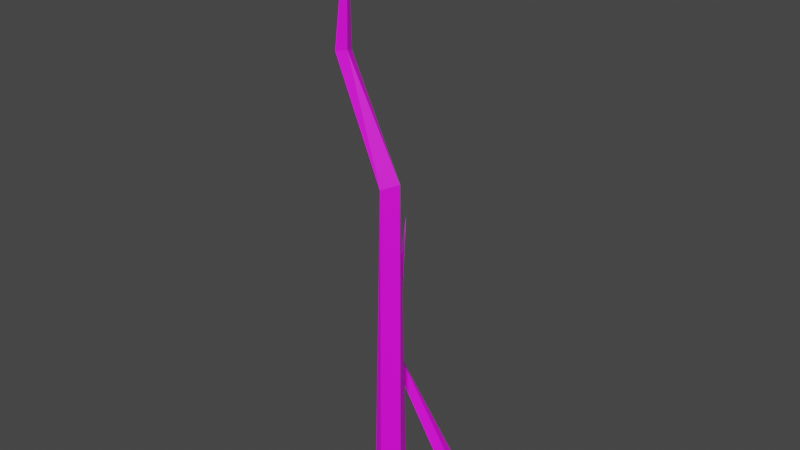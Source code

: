 # Source: Tree_4LOD3.blend  (saved by Blender 3.2.14; exported with 4.5.12 LTS)
import bpy
from mathutils import Matrix  # noqa: F401  (used for matrix-valued properties, if any)

bpy.ops.wm.read_factory_settings(use_empty=True)
scene = bpy.context.scene
scene.name = 'Scene'

# ---- collections
col_collection = bpy.data.collections.new('Collection'); scene.collection.children.link(col_collection)

# ---- images (referenced by path relative to the original .blend; pixels are not part of the script)
import os
ASSET_DIR = os.environ.get("B2B_ASSET_DIR", "")  # directory of the original .blend (textures are referenced by path, not embedded)
HERE = os.path.dirname(os.path.abspath(__file__))  # packed textures are extracted next to this script under _unpacked/

def load_image(name, relpath, width, height, colorspace="sRGB"):
    """Load a texture the original file referenced (path relative to the .blend, or extracted next to this script)."""
    p = next((c for c in (os.path.join(HERE, relpath), os.path.join(ASSET_DIR, relpath)) if relpath and os.path.exists(c)), "")
    if p:
        img = bpy.data.images.load(p, check_existing=True)
        img.name = name
    else:  # same state as the original file: an image datablock whose file is absent (Cycles renders it pink)
        img = bpy.data.images.new(name, width, height)
        img.source = "FILE"
        img.filepath = "//" + (relpath or name)
    img.colorspace_settings.name = colorspace
    return img
img_untitled = load_image('Untitled', '', 1024, 1024, 'sRGB')

# ---- materials (node trees are filled in below, after node groups)
mat_material_001 = bpy.data.materials.new('Material.001')
mat_material_001.use_transparent_shadow = False
mat_material_002 = bpy.data.materials.new('Material.002')
mat_material_002.use_transparent_shadow = False

# ---- material node trees
mat_material_001.use_nodes = True; mat_material_001.node_tree.nodes.clear()
_N = mat_material_001.node_tree.nodes; _L = mat_material_001.node_tree.links
n0 = _N.new('ShaderNodeBsdfPrincipled'); n0.name = 'Principled BSDF'; n0.location = (10, 300)
n0.distribution = 'GGX'
n0.subsurface_method = 'RANDOM_WALK_SKIN'
n0.inputs[3].default_value = 1.45
n0.inputs[27].default_value = (0.0, 0.0, 0.0, 1.0)
n0.inputs[28].default_value = 1.0
n1 = _N.new('ShaderNodeOutputMaterial'); n1.name = 'Material Output'; n1.location = (300, 300)
n2 = _N.new('ShaderNodeTexImage'); n2.name = 'Image Texture'; n2.location = (-280, 275)
n2.image = img_untitled
_L.new(n0.outputs[0], n1.inputs[0])
_L.new(n2.outputs[0], n0.inputs[0])
n1.is_active_output = True
mat_material_002.use_nodes = True; mat_material_002.node_tree.nodes.clear()
_N = mat_material_002.node_tree.nodes; _L = mat_material_002.node_tree.links
n0 = _N.new('ShaderNodeBsdfPrincipled'); n0.name = 'Principled BSDF'; n0.location = (10, 300)
n0.distribution = 'GGX'
n0.subsurface_method = 'RANDOM_WALK_SKIN'
n0.inputs[3].default_value = 1.45
n0.inputs[27].default_value = (0.0, 0.0, 0.0, 1.0)
n0.inputs[28].default_value = 1.0
n1 = _N.new('ShaderNodeOutputMaterial'); n1.name = 'Material Output'; n1.location = (300, 300)
n2 = _N.new('ShaderNodeTexImage'); n2.name = 'Image Texture'; n2.location = (-280, 275)
n2.image = img_untitled
_L.new(n0.outputs[0], n1.inputs[0])
_L.new(n2.outputs[0], n0.inputs[0])
n1.is_active_output = True

# ---- world
world_world = bpy.data.worlds.new('World'); scene.world = world_world
world_world.use_nodes = True; world_world.node_tree.nodes.clear()
_N = world_world.node_tree.nodes; _L = world_world.node_tree.links
n0 = _N.new('ShaderNodeOutputWorld'); n0.name = 'World Output'; n0.location = (300, 300)
n1 = _N.new('ShaderNodeBackground'); n1.name = 'Background'; n1.location = (10, 300)
n1.inputs[0].default_value = (0.05088, 0.05088, 0.05088, 1.0)
_L.new(n1.outputs[0], n0.inputs[0])
n0.is_active_output = True
world_world.color = (0.05088, 0.05088, 0.05088)
world_world.use_sun_shadow = False
world_world.sun_shadow_jitter_overblur = 0.0

# ---- meshes
me_cube_003 = bpy.data.meshes.new('Cube.003')
me_cube_003.from_pydata([(-0.09071, -0.03208, -0.1449), (-0.2766, -0.0468, -0.01019), (-0.06159, 0.04274, -0.139), (-0.2766, 0.0512, -0.01019), (-0.0557, -0.05422, -0.02466), (-0.1947, -0.0468, 0.04364), (-0.01814, 0.04276, -0.0162), (-0.1947, 0.0512, 0.04364), (-0.08843, 0.00196, -0.1608), (-0.2942, 0.002197, -0.02173), (-1.863e-09, 1.304e-08, 0.0), (-0.1772, 0.002197, 0.05517), (-0.03472, 0.05967, -0.06958), (-0.2357, 0.0722, 0.01672), (-0.08036, -0.05757, -0.07876), (-0.2357, -0.0678, 0.01672), (-0.05214, 0.0008157, -0.07301), (-0.8408, 0.0007266, 0.8464), (-0.8241, 0.03446, 0.8399), (-0.785, 0.04976, 0.8405), (-0.7459, 0.03652, 0.8482), (-0.7291, 0.003667, 0.8583), (-0.7459, -0.03006, 0.8648), (-0.785, -0.04536, 0.8641), (-0.8241, -0.03212, 0.8565), (-0.9162, 0.2894, 2.007), (-0.916, 0.2905, 2.004), (-0.9154, 0.291, 2.005), (-0.9149, 0.2906, 2.008), (-0.9147, 0.2895, 2.013), (-0.9149, 0.2884, 2.016), (-0.9154, 0.2879, 2.016), (-0.916, 0.2883, 2.012), (-0.9154, 0.2894, 2.01)], [], [(8, 9, 3, 2), (12, 13, 7, 6), (10, 11, 5, 4), (14, 15, 1, 0), (16, 10, 4, 14), (9, 1, 24, 17), (11, 7, 20, 21), (12, 6, 10, 16), (6, 7, 11, 10), (0, 1, 9, 8), (2, 12, 16, 8), (5, 11, 21, 22), (13, 3, 18, 19), (8, 16, 14, 0), (4, 5, 15, 14), (2, 3, 13, 12), (20, 19, 27, 28), (24, 23, 31, 32), (21, 20, 28, 29), (19, 18, 26, 27), (3, 9, 17, 18), (1, 15, 23, 24), (7, 13, 19, 20), (15, 5, 22, 23), (33, 25, 32, 31), (27, 26, 25, 33), (28, 27, 33, 29), (29, 33, 31, 30), (23, 22, 30, 31), (17, 24, 32, 25), (22, 21, 29, 30), (18, 17, 25, 26)])
_uv = me_cube_003.uv_layers.new(name='UVMap')
_uv.uv.foreach_set('vector', [0.5782, 2.085, 0.4863, 1.786, 0.5439, 1.773, 0.6334, 2.067, 0.8983, 1.993, 0.7476, 1.763, 0.8058, 1.755, 0.9448, 1.938, -0.1175, -0.9547, -0.1851, -0.7923, -0.2429, -0.8043, -0.1973, -0.9642, 0.2385, -1.037, 0.1397, -0.8274, 0.08165, -0.836, 0.1898, -1.112, -0.1428, -1.02, -0.1175, -0.9547, -0.1973, -0.9642, -0.2142, -1.02, 0.04276, -0.8381, 0.08165, -0.836, -0.04368, 0.5632, -0.07548, 0.5618, 0.8445, 1.752, 0.8058, 1.755, 0.678, 0.4262, 0.7098, 0.4247, -0.07548, -1.017, -0.08251, -0.9601, -0.1175, -0.9547, -0.1428, -1.02, 0.9448, 1.938, 0.8058, 1.755, 0.8445, 1.752, 0.9842, 1.93, 0.5454, 2.072, 0.4487, 1.795, 0.4863, 1.786, 0.5782, 2.085, -0.1082, -1.093, -0.07548, -1.017, -0.1428, -1.02, -0.1621, -1.112, -0.2429, -0.8043, -0.1851, -0.7923, -0.3617, 0.5118, -0.4025, 0.5242, 0.5876, 1.762, 0.5439, 1.773, 0.3258, 0.4091, 0.3606, 0.43, -0.1621, -1.112, -0.1428, -1.02, -0.2142, -1.02, -0.1967, -1.095, 0.2851, -0.984, 0.183, -0.8172, 0.1397, -0.8274, 0.2385, -1.037, 0.8463, 2.062, 0.704, 1.771, 0.7476, 1.763, 0.8983, 1.993, 0.678, 0.4262, 0.6334, 0.4113, 0.979, -1.102, 0.9813, -1.106, -0.04368, 0.5632, 0.001143, 0.5493, 0.2851, 2.07, 0.2828, 2.066, 0.7098, 0.4247, 0.678, 0.4262, 0.9813, -1.106, 0.9842, -1.112, 0.3606, 0.43, 0.3258, 0.4091, 0.6325, -1.099, 0.6333, -1.099, 0.5439, 1.773, 0.4863, 1.786, 0.2851, 0.3982, 0.3258, 0.4091, 0.08165, -0.836, 0.1397, -0.8274, 0.001143, 0.5493, -0.04368, 0.5632, 0.8058, 1.755, 0.7476, 1.763, 0.6334, 0.4113, 0.678, 0.4262, 0.1397, -0.8274, 0.183, -0.8172, 0.03275, 0.5277, 0.001143, 0.5493, 0.6322, -1.105, 0.6316, -1.103, 0.6311, -1.108, 0.6312, -1.112, 0.6333, -1.099, 0.6325, -1.099, 0.6316, -1.103, 0.6322, -1.105, 0.6334, -1.103, 0.6333, -1.099, 0.6322, -1.105, 0.6329, -1.108, 0.6329, -1.108, 0.6322, -1.105, 0.6312, -1.112, 0.632, -1.112, -0.4343, 0.5417, -0.4025, 0.5242, -0.07652, 2.112, -0.07726, 2.112, -0.07548, 0.5618, -0.04368, 0.5632, 0.2828, 2.066, 0.28, 2.06, -0.4025, 0.5242, -0.3617, 0.5118, -0.07548, 2.108, -0.07652, 2.112, 0.3258, 0.4091, 0.2851, 0.3982, 0.6316, -1.103, 0.6325, -1.099])
me_cube_003.materials.append(mat_material_001)
me_cube_003.update()
me_cube_004 = bpy.data.meshes.new('Cube.004')
me_cube_004.from_pydata([(-0.105, -0.105, -0.15), (-0.084, -0.084, 0.15), (-0.105, 0.105, -0.15), (-0.084, 0.084, 0.15), (0.105, -0.105, -0.15), (0.084, -0.084, 0.15), (0.105, 0.105, -0.15), (0.084, 0.084, 0.15), (-0.15, 0.0, -0.15), (-0.12, 0.0, 0.15), (0.15, 0.0, -0.15), (0.12, 0.0, 0.15), (0.0, 0.15, -0.15), (0.0, 0.12, 0.15), (0.0, -0.15, -0.15), (0.0, -0.12, 0.15), (0.0, 0.0, -0.15), (-0.08001, 0.0, 2.913), (-0.056, 0.0588, 2.924), (7.314e-08, 0.084, 2.95), (0.056, 0.0588, 2.976), (0.08001, 0.0, 2.987), (0.056, -0.0588, 2.976), (7.314e-08, -0.084, 2.95), (-0.056, -0.0588, 2.924), (-0.4772, 0.0, 3.863), (-0.4587, 0.04116, 3.862), (-0.4157, 0.0588, 3.86), (-0.3726, 0.04116, 3.857), (-0.3542, 0.0, 3.856), (-0.3726, -0.04116, 3.857), (-0.4157, -0.0588, 3.86), (-0.4587, -0.04116, 3.862), (-0.3556, 0.0, 4.861), (-0.3554, 0.0004116, 4.86), (-0.355, 0.000588, 4.858), (-0.3545, 0.0004116, 4.855), (-0.3544, 0.0, 4.854), (-0.3545, -0.0004116, 4.855), (-0.355, -0.000588, 4.858), (-0.3554, -0.0004116, 4.86), (-0.355, 0.0, 4.858)], [], [(8, 9, 3, 2), (12, 13, 7, 6), (10, 11, 5, 4), (14, 15, 1, 0), (16, 10, 4, 14), (5, 11, 21, 22), (13, 3, 18, 19), (12, 6, 10, 16), (6, 7, 11, 10), (0, 1, 9, 8), (2, 12, 16, 8), (15, 5, 22, 23), (7, 13, 19, 20), (8, 16, 14, 0), (4, 5, 15, 14), (2, 3, 13, 12), (24, 23, 31, 32), (21, 20, 28, 29), (19, 18, 26, 27), (18, 17, 25, 26), (11, 7, 20, 21), (9, 1, 24, 17), (3, 9, 17, 18), (1, 15, 23, 24), (28, 27, 35, 36), (32, 31, 39, 40), (29, 28, 36, 37), (27, 26, 34, 35), (20, 19, 27, 28), (23, 22, 30, 31), (17, 24, 32, 25), (22, 21, 29, 30), (41, 33, 40, 39), (35, 34, 33, 41), (36, 35, 41, 37), (37, 41, 39, 38), (31, 30, 38, 39), (25, 32, 40, 33), (30, 29, 37, 38), (26, 25, 33, 34)])
_uv = me_cube_004.uv_layers.new(name='UVMap')
_uv.uv.foreach_set('vector', [0.4653, -1.989, 0.442, -1.693, 0.3449, -1.696, 0.344, -1.993, 0.2112, -1.988, 0.1688, -1.691, 0.07205, -1.699, 0.09033, -1.998, 0.5648, 2.997, 0.5686, 2.698, 0.6638, 2.694, 0.6839, 2.992, -0.402, 2.993, -0.4137, 2.695, -0.3169, 2.688, -0.2809, 2.984, 0.8304, -1.861, 0.8933, -1.998, 0.977, -1.916, 0.977, -1.803, 0.6638, 2.694, 0.5686, 2.698, 0.5508, -0.0932, 0.6173, -0.08467, 0.274, -1.7, 0.3449, -1.696, 0.2606, 1.055, 0.2112, 1.078, 0.6839, -1.92, 0.7718, -1.998, 0.8933, -1.998, 0.8304, -1.861, 0.4653, 2.988, 0.489, 2.691, 0.5686, 2.698, 0.5648, 2.997, -0.2809, 2.984, -0.3169, 2.688, -0.2475, 2.682, -0.1941, 2.978, 0.6839, -1.806, 0.6839, -1.92, 0.8304, -1.861, 0.7676, -1.724, -0.4137, 2.695, -0.4813, 2.699, -0.6692, -0.1018, -0.6226, -0.07914, 0.07205, -1.699, 0.1688, -1.691, -0.1266, 1.07, -0.1941, 1.089, 0.7676, -1.724, 0.8304, -1.861, 0.977, -1.803, 0.8891, -1.724, -0.4865, 2.998, -0.4813, 2.699, -0.4137, 2.695, -0.402, 2.993, 0.344, -1.993, 0.3449, -1.696, 0.274, -1.7, 0.2553, -1.998, -0.5555, -0.05839, -0.6226, -0.07914, -0.278, -1.008, -0.2289, -1.014, 0.5508, -0.0932, 0.495, -0.08726, 0.5982, -1.015, 0.637, -1.011, 0.2112, 1.078, 0.2606, 1.055, 0.4175, 2.004, 0.382, 1.999, 0.2606, 1.055, 0.3284, 1.046, 0.4653, 2.007, 0.4175, 2.004, 0.5686, 2.698, 0.489, 2.691, 0.495, -0.08726, 0.5508, -0.0932, -0.2475, 2.682, -0.3169, 2.688, -0.5555, -0.05839, -0.5072, -0.05131, 0.3449, -1.696, 0.442, -1.693, 0.3284, 1.046, 0.2606, 1.055, -0.3169, 2.688, -0.4137, 2.695, -0.6226, -0.07914, -0.5555, -0.05839, 0.1279, 2.009, 0.1768, 2.016, -0.006366, 2.994, -0.006596, 2.992, -0.2289, -1.014, -0.278, -1.008, -0.3934, -1.994, -0.3931, -1.997, 0.637, -1.011, 0.5982, -1.015, 0.6274, -1.992, 0.6278, -1.991, 0.1768, 2.016, 0.2112, 2.024, -0.006282, 2.997, -0.006366, 2.994, -0.1941, 1.089, -0.1266, 1.07, 0.1768, 2.016, 0.1279, 2.009, -0.6226, -0.07914, -0.6692, -0.1018, -0.3128, -1.003, -0.278, -1.008, -0.5072, -0.05131, -0.5555, -0.05839, -0.2289, -1.014, -0.1941, -1.018, 0.6173, -0.08467, 0.5508, -0.0932, 0.637, -1.011, 0.6839, -1.013, 0.6279, -1.994, 0.628, -1.998, 0.6284, -1.997, 0.6285, -1.994, 0.6273, -1.994, 0.6275, -1.997, 0.628, -1.998, 0.6279, -1.994, 0.6274, -1.992, 0.6273, -1.994, 0.6279, -1.994, 0.6278, -1.991, 0.6278, -1.991, 0.6279, -1.994, 0.6285, -1.994, 0.6282, -1.992, -0.278, -1.008, -0.3128, -1.003, -0.3936, -1.992, -0.3934, -1.994, -0.1941, -1.018, -0.2289, -1.014, -0.3931, -1.997, -0.3929, -1.998, 0.6839, -1.013, 0.637, -1.011, 0.6278, -1.991, 0.6282, -1.992, 0.4175, 2.004, 0.4653, 2.007, 0.3784, 2.991, 0.378, 2.99])
me_cube_004.materials.append(mat_material_002)
me_cube_004.update()

# ---- objects
ob_cube_001 = bpy.data.objects.new('Cube.001', me_cube_003)
ob_cube = bpy.data.objects.new('Cube', me_cube_004)

# ---- transforms, parenting, visibility, modifiers, constraints
ob_cube_001.location = (0.1466, 0.813, 0.02868)
_m = ob_cube_001.modifiers.new('Decimate', 'DECIMATE')
_m.ratio = 0.3
ob_cube.location = (0.0, 0.0, 0.0)
_vg = ob_cube.vertex_groups.new(name='Group')
_m = ob_cube.modifiers.new('ParticleSystem', 'PARTICLE_SYSTEM')
_m = ob_cube.modifiers.new('Decimate', 'DECIMATE')
_m.ratio = 0.3

# ---- collection membership
col_collection.objects.link(ob_cube_001)
col_collection.objects.link(ob_cube)

# ---- scene / render settings (as saved in the file)
scene.frame_start = 1; scene.frame_end = 250; scene.frame_set(1)
scene.render.engine = 'BLENDER_EEVEE_NEXT'
scene.cycles.sampling_pattern = 'TABULATED_SOBOL'
scene.cycles.use_light_tree = False
scene.view_settings.view_transform = 'Filmic'
bpy.context.view_layer.update()

# ---- added for rendering (the .blend has no active camera and no usable light): camera, sun
cam_auto = bpy.data.cameras.new('AutoCamera')
cam_auto.lens = 50.0
cam_auto.sensor_width = 36.0
cam_auto.clip_end = 1000.0
ob_auto_camera = bpy.data.objects.new('AutoCamera', cam_auto)
scene.collection.objects.link(ob_auto_camera)
ob_auto_camera.location = (4.53292, -5.33741, 6.23415)
ob_auto_camera.rotation_euler = (1.09748, -7.21219e-08, 0.694738)
scene.camera = ob_auto_camera
light_auto_sun = bpy.data.lights.new('AutoSun', 'SUN')
light_auto_sun.energy = 3.0
light_auto_sun.angle = 0.0523599
ob_auto_sun = bpy.data.objects.new('AutoSun', light_auto_sun)
scene.collection.objects.link(ob_auto_sun)
ob_auto_sun.rotation_euler = (0.872665, 0.174533, 0.523599)
bpy.context.view_layer.update()
